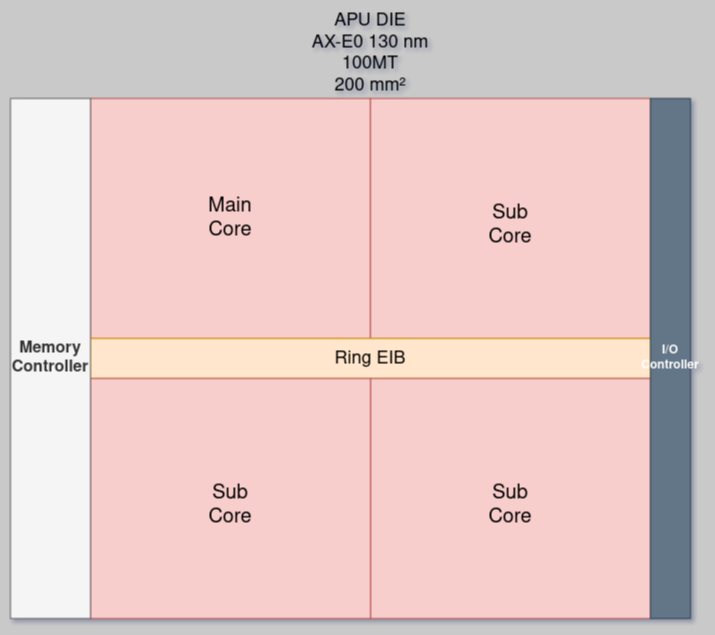

The diagram above was exported from draw.io. Its source (the exported page's mxGraphModel, read from the mxfile embedded in the PNG):
<mxGraphModel dx="2706" dy="2148" grid="1" gridSize="10" guides="1" tooltips="1" connect="1" arrows="1" fold="1" page="1" pageScale="1" pageWidth="900" pageHeight="1600" background="#C9C9C9" math="0" shadow="0">
  <root>
    <mxCell id="0" />
    <mxCell id="1" parent="0" />
    <mxCell id="0QlZlb0Thy6OPeFYDMMn-3" value="&lt;div style=&quot;font-size: 18px&quot;&gt;&lt;font style=&quot;font-size: 18px&quot;&gt;APU DIE&lt;br&gt;AX-E0 130 nm&lt;br&gt;100MT&lt;br&gt;200 mm²&lt;br&gt;&lt;/font&gt;&lt;/div&gt;" style="text;html=1;strokeColor=none;fillColor=none;align=center;verticalAlign=middle;whiteSpace=wrap;rounded=0;fontFamily=Helvetica;fontSize=16;" parent="1" vertex="1">
      <mxGeometry x="-1370" y="-590" width="180" height="50" as="geometry" />
    </mxCell>
    <mxCell id="jid9jL7djyN9LId1PUFV-1" value="&lt;font style=&quot;font-size: 20px&quot;&gt;Main&lt;br&gt;Core&lt;/font&gt;" style="rounded=0;whiteSpace=wrap;html=1;fillColor=#f8cecc;strokeColor=#b85450;" vertex="1" parent="1">
      <mxGeometry x="-1560" y="-520" width="280" height="240" as="geometry" />
    </mxCell>
    <mxCell id="jid9jL7djyN9LId1PUFV-2" value="&lt;br&gt;&lt;div&gt;&lt;font style=&quot;font-size: 20px&quot;&gt;&lt;font style=&quot;font-size: 20px&quot;&gt;&lt;span style=&quot;font-weight: normal&quot;&gt;Sub&lt;/span&gt;&lt;/font&gt;&lt;/font&gt;&lt;/div&gt;&lt;div&gt;&lt;font style=&quot;font-size: 20px&quot;&gt;Core&lt;/font&gt;&lt;/div&gt;" style="rounded=0;whiteSpace=wrap;html=1;fillColor=#f8cecc;strokeColor=#b85450;" vertex="1" parent="1">
      <mxGeometry x="-1280" y="-520" width="280" height="240" as="geometry" />
    </mxCell>
    <mxCell id="jid9jL7djyN9LId1PUFV-3" value="&lt;font style=&quot;font-size: 18px&quot;&gt;Ring EIB&lt;/font&gt;" style="rounded=0;whiteSpace=wrap;html=1;fillColor=#ffe6cc;strokeColor=#d79b00;" vertex="1" parent="1">
      <mxGeometry x="-1560" y="-280" width="560" height="40" as="geometry" />
    </mxCell>
    <mxCell id="jid9jL7djyN9LId1PUFV-4" value="&lt;br&gt;&lt;div&gt;&lt;font style=&quot;font-size: 20px&quot;&gt;&lt;font style=&quot;font-size: 20px&quot;&gt;&lt;span style=&quot;font-weight: normal&quot;&gt;Sub&lt;/span&gt;&lt;/font&gt;&lt;/font&gt;&lt;/div&gt;&lt;div&gt;&lt;font style=&quot;font-size: 20px&quot;&gt;Core&lt;/font&gt;&lt;/div&gt;" style="rounded=0;whiteSpace=wrap;html=1;fillColor=#f8cecc;strokeColor=#b85450;" vertex="1" parent="1">
      <mxGeometry x="-1280" y="-240" width="280" height="240" as="geometry" />
    </mxCell>
    <mxCell id="jid9jL7djyN9LId1PUFV-5" value="&lt;br&gt;&lt;div&gt;&lt;font style=&quot;font-size: 20px&quot;&gt;&lt;font style=&quot;font-size: 20px&quot;&gt;&lt;span style=&quot;font-weight: normal&quot;&gt;Sub&lt;/span&gt;&lt;/font&gt;&lt;/font&gt;&lt;/div&gt;&lt;div&gt;&lt;font style=&quot;font-size: 20px&quot;&gt;Core&lt;/font&gt;&lt;/div&gt;" style="rounded=0;whiteSpace=wrap;html=1;fillColor=#f8cecc;strokeColor=#b85450;" vertex="1" parent="1">
      <mxGeometry x="-1560" y="-240" width="280" height="240" as="geometry" />
    </mxCell>
    <mxCell id="jid9jL7djyN9LId1PUFV-6" value="&lt;font style=&quot;font-size: 16px&quot;&gt;&lt;b&gt;Memory Controller&lt;/b&gt;&lt;/font&gt;" style="rounded=0;whiteSpace=wrap;html=1;fillColor=#f5f5f5;fontColor=#333333;strokeColor=#666666;" vertex="1" parent="1">
      <mxGeometry x="-1640" y="-520" width="80" height="520" as="geometry" />
    </mxCell>
    <mxCell id="jid9jL7djyN9LId1PUFV-7" value="&lt;p&gt;I/O&lt;br&gt;Controller&lt;br&gt;&lt;/p&gt;" style="rounded=0;whiteSpace=wrap;html=1;fontStyle=1;fillColor=#647687;fontColor=#ffffff;strokeColor=#314354;" vertex="1" parent="1">
      <mxGeometry x="-1000" y="-520" width="40" height="520" as="geometry" />
    </mxCell>
  </root>
</mxGraphModel>